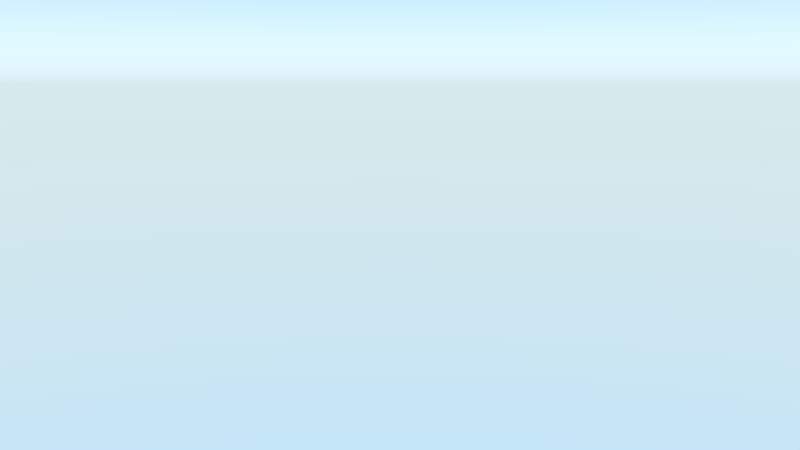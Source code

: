 # Source: ms-shot2.blend  (saved by Blender 2.76.0; exported with 4.5.12 LTS)
import bpy
from mathutils import Matrix  # noqa: F401  (used for matrix-valued properties, if any)

bpy.ops.wm.read_factory_settings(use_empty=True)
scene = bpy.context.scene
scene.name = 'Scene'

# ---- collections
col_collection_1 = bpy.data.collections.new('Collection 1'); scene.collection.children.link(col_collection_1)
col_dino = bpy.data.collections.new('dino')  # instanced only; not linked into the scene
col_b_ume = bpy.data.collections.new('bäume')  # instanced only; not linked into the scene
col_mountains_hair = bpy.data.collections.new('mountains_hair')  # instanced only; not linked into the scene
col_laketextured = bpy.data.collections.new('laketextured')  # instanced only; not linked into the scene
col_pot = bpy.data.collections.new('pot')  # instanced only; not linked into the scene

# ---- materials (node trees are filled in below, after node groups)
mat_aufhellicht = bpy.data.materials.new('Aufhellicht')
mat_aufhellicht.alpha_threshold = 0.0
mat_aufhellicht.roughness = 0.5
mat_aufhellicht2 = bpy.data.materials.new('Aufhellicht2')
mat_aufhellicht2.alpha_threshold = 0.0
mat_aufhellicht2.roughness = 0.5
mat_hauptlicht = bpy.data.materials.new('Hauptlicht')
mat_hauptlicht.alpha_threshold = 0.0
mat_hauptlicht.roughness = 0.5

# ---- material node trees
mat_aufhellicht.use_nodes = True; mat_aufhellicht.node_tree.nodes.clear()
_N = mat_aufhellicht.node_tree.nodes; _L = mat_aufhellicht.node_tree.links
n0 = _N.new('ShaderNodeOutputMaterial'); n0.name = 'Material Output'; n0.location = (300, 300)
n1 = _N.new('ShaderNodeEmission'); n1.name = 'Emission'; n1.location = (10, 300)
n1.inputs[0].default_value = (0.8, 0.8, 0.8, 1.0)
n1.inputs[1].default_value = 1.5
_L.new(n1.outputs[0], n0.inputs[0])
n0.is_active_output = True
mat_aufhellicht2.use_nodes = True; mat_aufhellicht2.node_tree.nodes.clear()
_N = mat_aufhellicht2.node_tree.nodes; _L = mat_aufhellicht2.node_tree.links
n0 = _N.new('ShaderNodeOutputMaterial'); n0.name = 'Material Output'; n0.location = (300, 300)
n1 = _N.new('ShaderNodeEmission'); n1.name = 'Emission'; n1.location = (10, 300)
n1.inputs[0].default_value = (0.8, 0.8, 0.8, 1.0)
n1.inputs[1].default_value = 8.0
_L.new(n1.outputs[0], n0.inputs[0])
n0.is_active_output = True
mat_hauptlicht.use_nodes = True; mat_hauptlicht.node_tree.nodes.clear()
_N = mat_hauptlicht.node_tree.nodes; _L = mat_hauptlicht.node_tree.links
n0 = _N.new('ShaderNodeOutputMaterial'); n0.name = 'Material Output'; n0.location = (300, 300)
n1 = _N.new('ShaderNodeEmission'); n1.name = 'Emission'; n1.location = (10, 300)
n1.inputs[0].default_value = (0.8, 0.8, 0.8, 1.0)
n1.inputs[1].default_value = 5.0
_L.new(n1.outputs[0], n0.inputs[0])
n0.is_active_output = True

# ---- world
world_world = bpy.data.worlds.new('World'); scene.world = world_world
world_world.use_nodes = True; world_world.node_tree.nodes.clear()
_N = world_world.node_tree.nodes; _L = world_world.node_tree.links
n0 = _N.new('ShaderNodeOutputWorld'); n0.name = 'World Output'; n0.location = (300, 300)
n1 = _N.new('ShaderNodeBackground'); n1.name = 'Background'; n1.location = (10, 300)
n1.inputs[1].default_value = 2.4
n2 = _N.new('ShaderNodeTexSky'); n2.name = 'Sky Texture'; n2.location = (-190, 300)
n2.sky_type = 'HOSEK_WILKIE'
n2.turbidity = 2.3
n2.ground_albedo = 1.0
n2.sun_elevation = 1.571
_L.new(n1.outputs[0], n0.inputs[0])
_L.new(n2.outputs[0], n1.inputs[0])
n0.is_active_output = True
world_world.color = (0.2149, 0.3826, 0.4575)
world_world.use_sun_shadow = False
world_world.sun_shadow_jitter_overblur = 0.0
world_world.cycles.sampling_method = 'MANUAL'
world_world.cycles.sample_map_resolution = 256

# ---- cameras
cam_camera = bpy.data.cameras.new('Camera')
cam_camera.clip_end = 100.0
cam_camera.lens = 35.0
cam_camera.sensor_width = 32.0
cam_camera.sensor_height = 18.0
cam_camera.ortho_scale = 7.314
cam_camera.dof.focus_distance = 0.0

# ---- meshes
me_plane_002 = bpy.data.meshes.new('Plane.002')
me_plane_002.from_pydata([(-1.0, -1.0, 0.0), (1.0, -1.0, 0.0), (-1.0, 1.0, 0.0), (1.0, 1.0, 0.0)], [], [(0, 1, 3, 2)])
me_plane_002.materials.append(mat_aufhellicht)
me_plane_002.use_remesh_preserve_volume = False
me_plane_002.use_remesh_preserve_attributes = False
me_plane_002.use_mirror_vertex_groups = False
me_plane_002.update()
me_plane_001 = bpy.data.meshes.new('Plane.001')
me_plane_001.from_pydata([(-1.0, -1.0, 0.0), (1.0, -1.0, 0.0), (-1.0, 1.0, 0.0), (1.0, 1.0, 0.0)], [], [(0, 1, 3, 2)])
me_plane_001.materials.append(mat_aufhellicht2)
me_plane_001.use_remesh_preserve_volume = False
me_plane_001.use_remesh_preserve_attributes = False
me_plane_001.use_mirror_vertex_groups = False
me_plane_001.update()
me_plane = bpy.data.meshes.new('Plane')
me_plane.from_pydata([(-1.0, -1.0, 0.0), (1.0, -1.0, 0.0), (-1.0, 1.0, 0.0), (1.0, 1.0, 0.0)], [], [(0, 1, 3, 2)])
me_plane.materials.append(mat_hauptlicht)
me_plane.use_remesh_preserve_volume = False
me_plane.use_remesh_preserve_attributes = False
me_plane.use_mirror_vertex_groups = False
me_plane.update()

# ---- objects
ob_dino = bpy.data.objects.new('dino', None)
ob_b_ume = bpy.data.objects.new('bäume', None)
ob_plane_002 = bpy.data.objects.new('Plane.002', me_plane_002)
ob_plane_001 = bpy.data.objects.new('Plane.001', me_plane_001)
ob_plane = bpy.data.objects.new('Plane', me_plane)
ob_mountains_hair = bpy.data.objects.new('mountains_hair', None)
ob_laketextured = bpy.data.objects.new('laketextured', None)
ob_pot = bpy.data.objects.new('pot', None)
ob_camera = bpy.data.objects.new('Camera', cam_camera)

# ---- transforms, parenting, visibility, modifiers, constraints
ob_dino.location = (1.792, -0.5574, 1.263)
ob_dino.rotation_euler = (0.001993, -0.05475, 1.41)
ob_dino.scale = (0.1901, 0.1901, 0.1901)
ob_dino.empty_image_offset = (0.0, 0.0)
ob_dino.show_instancer_for_render = False
ob_dino.instance_type = 'COLLECTION'
ob_dino.lineart.crease_threshold = 0.0
ob_b_ume.location = (-2.052, -0.06228, 1.785)
ob_b_ume.rotation_euler = (-3.106, -3.029, 5.803)
ob_b_ume.scale = (0.2385, 0.2385, 0.2385)
ob_b_ume.empty_image_offset = (0.0, 0.0)
ob_b_ume.show_instancer_for_render = False
ob_b_ume.instance_type = 'COLLECTION'
ob_b_ume.lineart.crease_threshold = 0.0
ob_plane_002.location = (2.704, -2.844, 5.28)
ob_plane_002.rotation_euler = (0.6444, 0.4702, -0.3689)
ob_plane_002.lineart.crease_threshold = 0.0
ob_plane_001.location = (-0.7709, 0.2677, 5.047)
ob_plane_001.rotation_euler = (0.0841, -0.5348, 0.02688)
ob_plane_001.lineart.crease_threshold = 0.0
ob_plane.location = (3.567, 1.695, 5.182)
ob_plane.rotation_euler = (3.902, -0.2641, 2.874)
ob_plane.lineart.crease_threshold = 0.0
ob_mountains_hair.location = (3.353, -0.2911, 1.517)
ob_mountains_hair.empty_image_offset = (0.0, 0.0)
ob_mountains_hair.show_instancer_for_render = False
ob_mountains_hair.instance_type = 'COLLECTION'
ob_mountains_hair.lineart.crease_threshold = 0.0
ob_laketextured.location = (3.029, 0.1163, 1.683)
ob_laketextured.empty_image_offset = (0.0, 0.0)
ob_laketextured.show_instancer_for_render = False
ob_laketextured.instance_type = 'COLLECTION'
ob_laketextured.lineart.crease_threshold = 0.0
ob_pot.location = (1.524, 1.344, 1.658)
ob_pot.scale = (0.1082, 0.1082, 0.1082)
ob_pot.empty_image_offset = (0.0, 0.0)
ob_pot.show_instancer_for_render = False
ob_pot.instance_type = 'COLLECTION'
ob_pot.lineart.crease_threshold = 0.0
ob_camera.location = (-0.662, 0.5468, 2.256)
ob_camera.rotation_euler = (1.411, -0.0004393, -1.659)
ob_camera.lock_rotations_4d = False
ob_camera.empty_display_type = 'ARROWS'
ob_camera.color = (0.0, 0.0, 0.0, 0.0)
ob_camera.hide_select = True
ob_camera.hide_render = True
ob_camera.display_type = 'WIRE'
ob_camera.lineart.crease_threshold = 0.0
ob_dino.instance_collection = col_dino
ob_b_ume.instance_collection = col_b_ume
ob_mountains_hair.instance_collection = col_mountains_hair
ob_laketextured.instance_collection = col_laketextured
ob_pot.instance_collection = col_pot

# ---- collection membership
col_collection_1.objects.link(ob_dino)
col_collection_1.objects.link(ob_b_ume)
col_collection_1.objects.link(ob_plane_002)
col_collection_1.objects.link(ob_plane_001)
col_collection_1.objects.link(ob_plane)
col_collection_1.objects.link(ob_mountains_hair)
col_collection_1.objects.link(ob_laketextured)
col_collection_1.objects.link(ob_pot)
col_collection_1.objects.link(ob_camera)

# ---- scene / render settings (as saved in the file)
scene.camera = ob_camera
scene.frame_start = 1; scene.frame_end = 160; scene.frame_set(3)
scene.render.engine = 'CYCLES'
scene.render.image_settings.color_mode = 'RGB'
scene.render.fps = 30
scene.render.dither_intensity = 0.0
scene.cycles.use_denoising = False
scene.cycles.samples = 144
scene.cycles.sampling_pattern = 'TABULATED_SOBOL'
scene.cycles.light_sampling_threshold = 0.0
scene.cycles.use_adaptive_sampling = False
scene.cycles.use_light_tree = False
scene.cycles.blur_glossy = 0.0
scene.cycles.pixel_filter_type = 'GAUSSIAN'
scene.cycles.sample_clamp_indirect = 0.0
scene.view_settings.view_transform = 'Standard'
bpy.context.view_layer.update()
